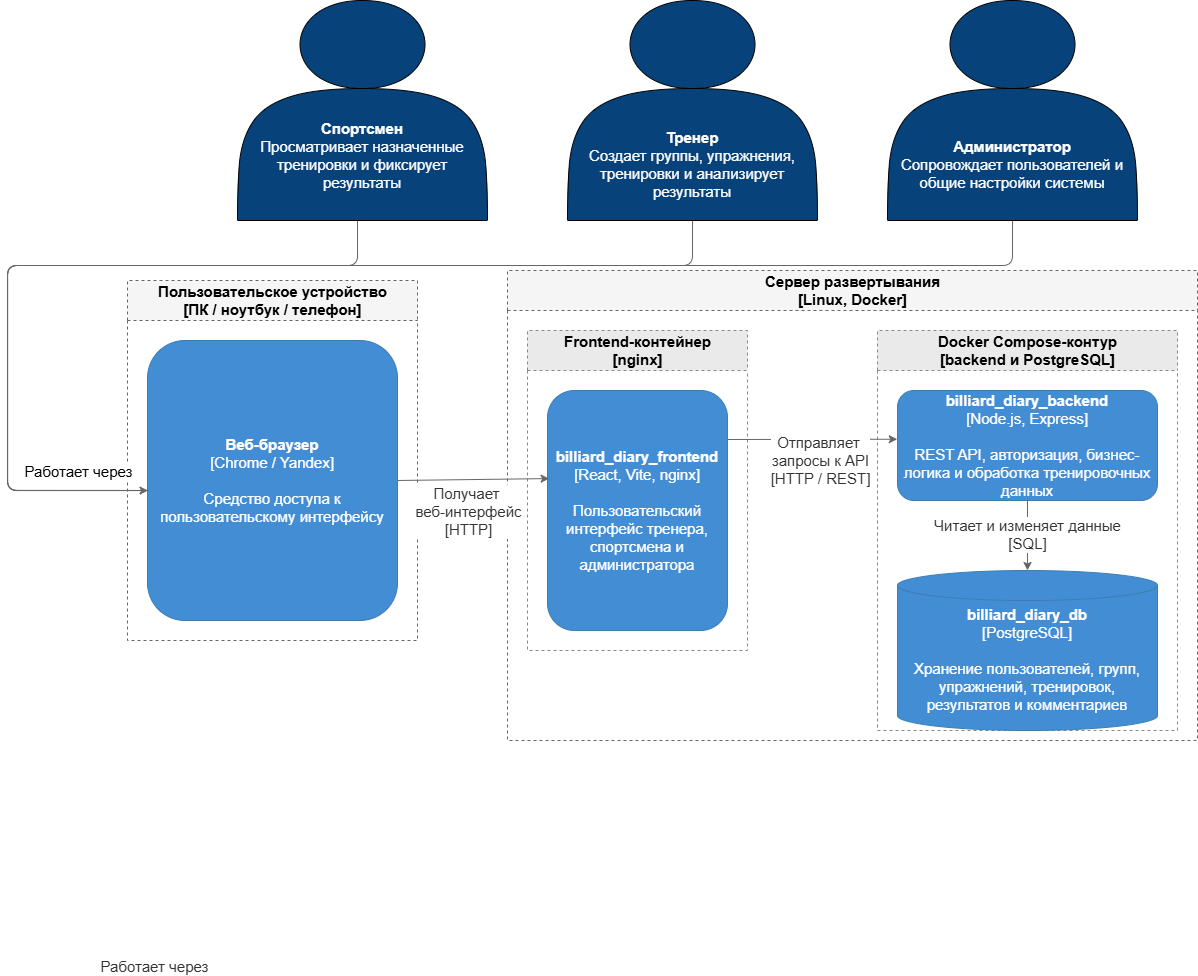

The diagram above was exported from draw.io. Its source (the exported page's mxGraphModel, read from the mxfile embedded in the PNG):
<mxGraphModel dx="2505" dy="999" grid="1" gridSize="10" guides="1" tooltips="1" connect="1" arrows="1" fold="1" page="1" pageScale="1" pageWidth="827" pageHeight="1169" math="0" shadow="0">
  <root>
    <mxCell id="0" />
    <mxCell id="1" parent="0" />
    <mxCell id="2" value="&lt;b&gt;Пользовательское устройство&lt;/b&gt;&lt;br&gt;&lt;font&gt;[ПК / ноутбук / телефон]&lt;/font&gt;" style="swimlane;startSize=40;fillColor=#F5F5F5;strokeColor=#666666;dashed=1;html=1;fontSize=15;" vertex="1" parent="1">
      <mxGeometry x="460" y="560" width="290" height="360" as="geometry" />
    </mxCell>
    <mxCell id="3" value="&lt;b&gt;Веб-браузер&lt;/b&gt;&lt;br&gt;&lt;font&gt;[Chrome / Yandex]&lt;br&gt;&lt;br&gt;Средство доступа к пользовательскому интерфейсу&lt;/font&gt;" style="rounded=1;whiteSpace=wrap;html=1;fillColor=#438DD5;strokeColor=#3B7EB0;fontColor=#FFFFFF;fontSize=15;" vertex="1" parent="2">
      <mxGeometry x="20" y="60" width="250" height="280" as="geometry" />
    </mxCell>
    <mxCell id="4" value="&lt;b&gt;Сервер развертывания&lt;/b&gt;&lt;br&gt;&lt;font&gt;[Linux, Docker]&lt;/font&gt;" style="swimlane;startSize=40;fillColor=#F5F5F5;strokeColor=#666666;dashed=1;html=1;fontSize=15;" vertex="1" parent="1">
      <mxGeometry x="840" y="550" width="690" height="470" as="geometry" />
    </mxCell>
    <mxCell id="5" value="&lt;b&gt;Frontend-контейнер&lt;/b&gt;&lt;br&gt;&lt;font&gt;[nginx]&lt;/font&gt;" style="swimlane;startSize=40;fillColor=#EAEAEA;strokeColor=#888888;dashed=1;html=1;fontSize=15;" vertex="1" parent="4">
      <mxGeometry x="20" y="60" width="220" height="320" as="geometry" />
    </mxCell>
    <mxCell id="6" value="&lt;b&gt;billiard_diary_frontend&lt;/b&gt;&lt;br&gt;&lt;font&gt;[React, Vite, nginx]&lt;br&gt;&lt;br&gt;Пользовательский интерфейс тренера, спортсмена и администратора&lt;/font&gt;" style="rounded=1;whiteSpace=wrap;html=1;fillColor=#438DD5;strokeColor=#3B7EB0;fontColor=#FFFFFF;fontSize=15;" vertex="1" parent="5">
      <mxGeometry x="20" y="60" width="180" height="240" as="geometry" />
    </mxCell>
    <mxCell id="7" value="&lt;b&gt;Docker Compose-контур&lt;/b&gt;&lt;br&gt;&lt;font&gt;[backend и PostgreSQL]&lt;/font&gt;" style="swimlane;startSize=40;fillColor=#EAEAEA;strokeColor=#888888;dashed=1;html=1;fontSize=15;" vertex="1" parent="4">
      <mxGeometry x="370" y="60" width="300" height="400" as="geometry" />
    </mxCell>
    <mxCell id="8" value="&lt;b&gt;billiard_diary_backend&lt;/b&gt;&lt;br&gt;&lt;font&gt;[Node.js, Express]&lt;br&gt;&lt;br&gt;REST API, авторизация, бизнес-логика и обработка тренировочных данных&lt;/font&gt;" style="rounded=1;whiteSpace=wrap;html=1;fillColor=#438DD5;strokeColor=#3B7EB0;fontColor=#FFFFFF;fontSize=15;" vertex="1" parent="7">
      <mxGeometry x="20" y="60" width="260" height="110" as="geometry" />
    </mxCell>
    <mxCell id="9" value="&lt;div&gt;&lt;b&gt;&lt;br&gt;&lt;/b&gt;&lt;/div&gt;&lt;b&gt;&lt;div&gt;&lt;b style=&quot;background-color: transparent; color: light-dark(rgb(255, 255, 255), rgb(18, 18, 18));&quot;&gt;billiard_diary_db&lt;/b&gt;&lt;/div&gt;&lt;/b&gt;&lt;font&gt;[PostgreSQL]&lt;br&gt;&lt;br&gt;&lt;/font&gt;&lt;div&gt;&lt;font&gt;Хранение пользователей, групп, упражнений, тренировок, результатов и комментариев&lt;/font&gt;&lt;/div&gt;" style="shape=cylinder3;whiteSpace=wrap;html=1;fillColor=#438DD5;strokeColor=#3B7EB0;fontColor=#FFFFFF;fontSize=15;" vertex="1" parent="7">
      <mxGeometry x="20" y="240" width="260" height="160" as="geometry" />
    </mxCell>
    <mxCell id="10" value="Отправляет&amp;nbsp;&lt;div&gt;запросы к API&lt;br&gt;&lt;font&gt;[HTTP / REST]&lt;/font&gt;&lt;/div&gt;" style="rounded=1;html=1;strokeColor=#666666;fontColor=#333333;fontSize=15;entryX=-0.001;entryY=0.443;entryDx=0;entryDy=0;entryPerimeter=0;align=center;" edge="1" parent="4" target="8">
      <mxGeometry x="0.0893" y="-21" relative="1" as="geometry">
        <mxPoint as="offset" />
        <mxPoint x="220" y="169" as="sourcePoint" />
        <mxPoint x="382" y="175.0526315789475" as="targetPoint" />
      </mxGeometry>
    </mxCell>
    <mxCell id="11" value="" style="edgeStyle=orthogonalEdgeStyle;rounded=1;html=1;strokeColor=#666666;fontColor=#333333;fontSize=15;exitX=0.5;exitY=1;exitDx=0;exitDy=0;entryX=0.002;entryY=0.536;entryDx=0;entryDy=0;entryPerimeter=0;" edge="1" source="18" target="3" parent="1">
      <mxGeometry x="-0.0003" relative="1" as="geometry">
        <mxPoint as="offset" />
        <Array as="points">
          <mxPoint x="1345" y="545" />
          <mxPoint x="340" y="545" />
          <mxPoint x="340" y="770" />
        </Array>
      </mxGeometry>
    </mxCell>
    <mxCell id="12" value="Работает через" style="edgeStyle=orthogonalEdgeStyle;rounded=1;html=1;strokeColor=#666666;fontColor=#333333;fontSize=15;exitX=0.48;exitY=1;exitDx=0;exitDy=0;exitPerimeter=0;endArrow=none;endFill=0;" edge="1" parent="1">
      <mxGeometry x="1" y="-406" relative="1" as="geometry">
        <mxPoint x="6" y="70" as="offset" />
        <Array as="points">
          <mxPoint x="690" y="545" />
          <mxPoint x="340" y="545" />
          <mxPoint x="340" y="770" />
        </Array>
        <mxPoint x="690" y="490" as="sourcePoint" />
        <mxPoint x="481" y="770" as="targetPoint" />
      </mxGeometry>
    </mxCell>
    <mxCell id="13" value="" style="edgeStyle=orthogonalEdgeStyle;rounded=1;html=1;strokeColor=#666666;fontColor=#333333;fontSize=15;exitX=0.5;exitY=1;exitDx=0;exitDy=0;entryX=0.001;entryY=0.538;entryDx=0;entryDy=0;endArrow=none;endFill=0;entryPerimeter=0;" edge="1" parent="1">
      <mxGeometry relative="1" as="geometry">
        <Array as="points">
          <mxPoint x="1025" y="545" />
          <mxPoint x="340" y="545" />
          <mxPoint x="340" y="770" />
          <mxPoint x="480" y="770" />
        </Array>
        <mxPoint x="1025" y="490" as="sourcePoint" />
        <mxPoint x="480.25" y="770.64" as="targetPoint" />
      </mxGeometry>
    </mxCell>
    <mxCell id="14" value="Работает через" style="edgeLabel;html=1;align=center;verticalAlign=middle;resizable=0;points=[];fontSize=15;" connectable="0" vertex="1" parent="13">
      <mxGeometry x="0.7942" y="2" relative="1" as="geometry">
        <mxPoint x="43" y="-18" as="offset" />
      </mxGeometry>
    </mxCell>
    <mxCell id="15" value="Получает&amp;nbsp;&lt;div&gt;веб-интерфейс&lt;br&gt;&lt;font&gt;[HTTP]&lt;/font&gt;&lt;/div&gt;" style="rounded=1;html=1;strokeColor=#666666;fontColor=#333333;fontSize=15;entryX=0.009;entryY=0.367;entryDx=0;entryDy=0;entryPerimeter=0;exitX=1;exitY=0.5;exitDx=0;exitDy=0;" edge="1" source="3" target="6" parent="1">
      <mxGeometry x="-0.0726" y="-32" relative="1" as="geometry">
        <mxPoint as="offset" />
      </mxGeometry>
    </mxCell>
    <mxCell id="16" value="Читает и изменяет данные&lt;br&gt;&lt;font&gt;[SQL]&lt;/font&gt;" style="edgeStyle=orthogonalEdgeStyle;rounded=1;html=1;strokeColor=#666666;fontColor=#333333;fontSize=15;" edge="1" source="8" target="9" parent="1">
      <mxGeometry x="-0.0175" relative="1" as="geometry">
        <mxPoint as="offset" />
      </mxGeometry>
    </mxCell>
    <mxCell id="17" value="&lt;div&gt;&lt;b style=&quot;color: rgb(255, 255, 255);&quot;&gt;&lt;br&gt;&lt;/b&gt;&lt;/div&gt;&lt;b style=&quot;color: rgb(255, 255, 255);&quot;&gt;&lt;div&gt;&lt;b style=&quot;color: rgb(255, 255, 255);&quot;&gt;&lt;br&gt;&lt;/b&gt;&lt;/div&gt;&lt;div&gt;&lt;b style=&quot;color: rgb(255, 255, 255);&quot;&gt;&lt;br&gt;&lt;/b&gt;&lt;/div&gt;&lt;div&gt;&lt;b style=&quot;color: rgb(255, 255, 255);&quot;&gt;&lt;br&gt;&lt;/b&gt;&lt;/div&gt;&lt;div&gt;&lt;b style=&quot;color: rgb(255, 255, 255);&quot;&gt;&lt;br&gt;&lt;/b&gt;&lt;/div&gt;&lt;div&gt;&lt;b style=&quot;background-color: transparent; color: rgb(255, 255, 255);&quot;&gt;Спортсмен&lt;/b&gt;&lt;/div&gt;&lt;/b&gt;&lt;font style=&quot;color: rgb(255, 255, 255);&quot;&gt;Просматривает назначенные тренировки и фиксирует результаты&lt;/font&gt;" style="shape=actor;whiteSpace=wrap;html=1;fontColor=default;fillColor=light-dark(#08427b, #ededed);fontSize=15;" vertex="1" parent="1">
      <mxGeometry x="570" y="280" width="250" height="220" as="geometry" />
    </mxCell>
    <mxCell id="18" value="&lt;div&gt;&lt;b style=&quot;color: rgb(255, 255, 255);&quot;&gt;&lt;br&gt;&lt;/b&gt;&lt;/div&gt;&lt;b style=&quot;color: rgb(255, 255, 255);&quot;&gt;&lt;div&gt;&lt;b style=&quot;color: rgb(255, 255, 255);&quot;&gt;&lt;br&gt;&lt;/b&gt;&lt;/div&gt;&lt;div&gt;&lt;b style=&quot;color: rgb(255, 255, 255);&quot;&gt;&lt;br&gt;&lt;/b&gt;&lt;/div&gt;&lt;div&gt;&lt;b style=&quot;color: rgb(255, 255, 255);&quot;&gt;&lt;br&gt;&lt;/b&gt;&lt;/div&gt;&lt;div&gt;&lt;b style=&quot;color: rgb(255, 255, 255);&quot;&gt;&lt;br&gt;&lt;/b&gt;&lt;/div&gt;&lt;div&gt;&lt;b style=&quot;color: rgb(255, 255, 255);&quot;&gt;&lt;br&gt;&lt;/b&gt;&lt;/div&gt;&lt;div&gt;&lt;b style=&quot;color: rgb(255, 255, 255); background-color: transparent;&quot;&gt;Администратор&lt;/b&gt;&lt;/div&gt;&lt;/b&gt;&lt;font style=&quot;color: rgb(255, 255, 255);&quot;&gt;Сопровождает пользователей и общие настройки системы&lt;/font&gt;" style="shape=actor;whiteSpace=wrap;html=1;fontColor=default;fillColor=light-dark(#08427b, #ededed);fontSize=15;" vertex="1" parent="1">
      <mxGeometry x="1220" y="280" width="250" height="220" as="geometry" />
    </mxCell>
    <mxCell id="19" value="&lt;div&gt;&lt;b style=&quot;color: rgb(255, 255, 255);&quot;&gt;&lt;br&gt;&lt;/b&gt;&lt;/div&gt;&lt;b style=&quot;color: rgb(255, 255, 255);&quot;&gt;&lt;div&gt;&lt;b style=&quot;color: rgb(255, 255, 255);&quot;&gt;&lt;br&gt;&lt;/b&gt;&lt;/div&gt;&lt;div&gt;&lt;b style=&quot;color: rgb(255, 255, 255);&quot;&gt;&lt;br&gt;&lt;/b&gt;&lt;/div&gt;&lt;div&gt;&lt;b style=&quot;color: rgb(255, 255, 255);&quot;&gt;&lt;br&gt;&lt;/b&gt;&lt;/div&gt;&lt;div&gt;&lt;b style=&quot;color: rgb(255, 255, 255);&quot;&gt;&lt;br&gt;&lt;/b&gt;&lt;/div&gt;&lt;div&gt;&lt;b style=&quot;color: rgb(255, 255, 255);&quot;&gt;&lt;br&gt;&lt;/b&gt;&lt;/div&gt;&lt;div&gt;&lt;b style=&quot;background-color: transparent; color: rgb(255, 255, 255);&quot;&gt;Тренер&lt;/b&gt;&lt;/div&gt;&lt;/b&gt;&lt;font style=&quot;color: rgb(255, 255, 255);&quot;&gt;Создает группы, упражнения, тренировки и анализирует результаты&lt;/font&gt;" style="shape=actor;whiteSpace=wrap;html=1;fontColor=default;fillColor=light-dark(#08427b, #ededed);fontSize=15;" vertex="1" parent="1">
      <mxGeometry x="900" y="280" width="250" height="220" as="geometry" />
    </mxCell>
  </root>
</mxGraphModel>